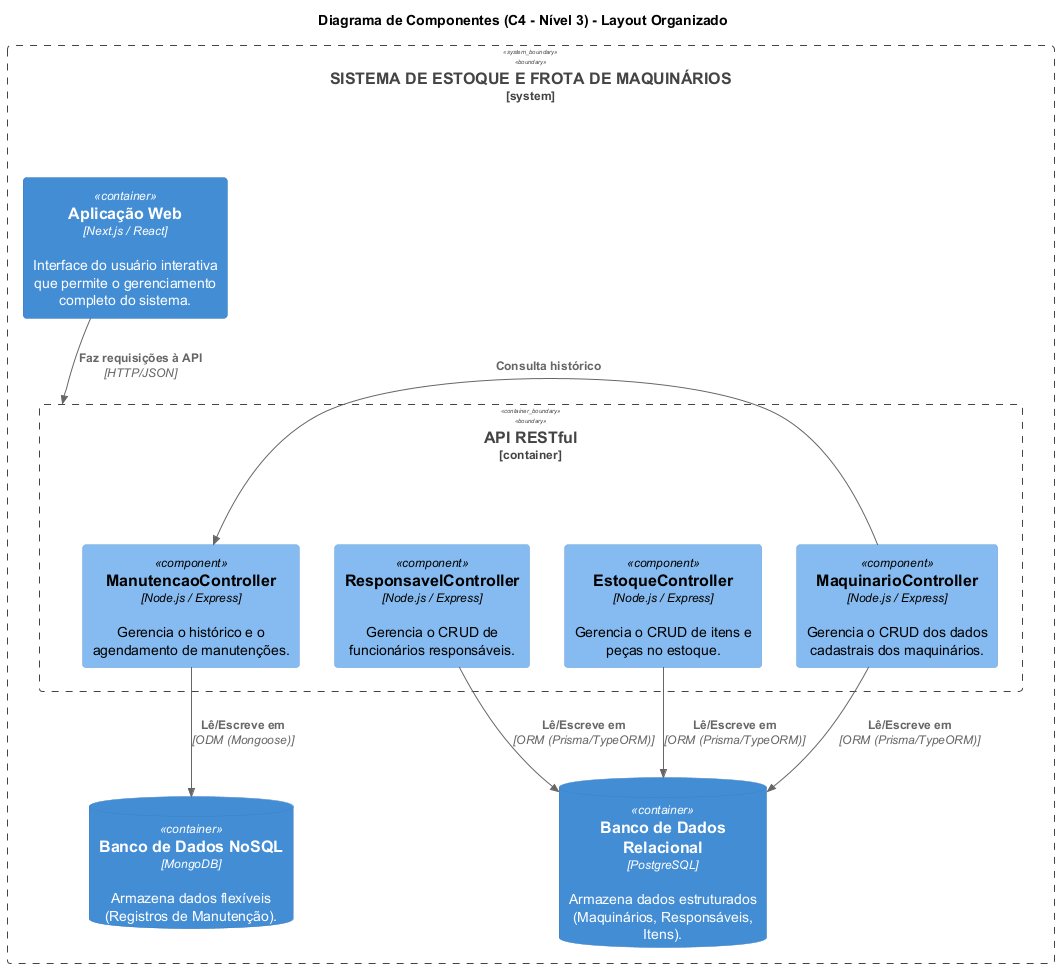

The diagram above was rendered by PlantUML. Its source (embedded in the PNG):
@startuml
!theme vibrant
!include <C4/C4_Container>
!include <C4/C4_Component>

title "Diagrama de Componentes (C4 - Nível 3) - Layout Organizado"

System_Boundary(SEM, "SISTEMA DE ESTOQUE E FROTA DE MAQUINÁRIOS") {
    
    Container(SPA, "Aplicação Web", "Next.js / React", "Interface do usuário interativa que permite o gerenciamento completo do sistema.")

    Container_Boundary(API, "API RESTful") {
        ' Componentes que interagem com o banco de dados relacional
        Component(MaquinarioController, "MaquinarioController", "Node.js / Express", "Gerencia o CRUD dos dados cadastrais dos maquinários.")
        Component(ResponsavelController, "ResponsavelController", "Node.js / Express", "Gerencia o CRUD de funcionários responsáveis.")
        Component(EstoqueController, "EstoqueController", "Node.js / Express", "Gerencia o CRUD de itens e peças no estoque.")
        
        ' Componente que interage com o banco de dados NoSQL
        Component(ManutencaoController, "ManutencaoController", "Node.js / Express", "Gerencia o histórico e o agendamento de manutenções.")
    }

    ContainerDb(PostgreSQL, "Banco de Dados Relacional", "PostgreSQL", "Armazena dados estruturados (Maquinários, Responsáveis, Itens).")
    ContainerDb(MongoDB, "Banco de Dados NoSQL", "MongoDB", "Armazena dados flexíveis (Registros de Manutenção).")
}

' Relacionamento principal, de cima para baixo
Rel_D(SPA, API, "Faz requisições à API", "HTTP/JSON")

' Relacionamentos dos componentes com os bancos de dados, forçando a direção para baixo
Rel_Down(MaquinarioController, PostgreSQL, "Lê/Escreve em", "ORM (Prisma/TypeORM)")
Rel_Down(ResponsavelController, PostgreSQL, "Lê/Escreve em", "ORM (Prisma/TypeORM)")
Rel_Down(EstoqueController, PostgreSQL, "Lê/Escreve em", "ORM (Prisma/TypeORM)")
Rel_Down(ManutencaoController, MongoDB, "Lê/Escreve em", "ODM (Mongoose)")

' Relação interna entre componentes, forçando a direção para a direita
Rel_Right(MaquinarioController, ManutencaoController, "Consulta histórico")

@enduml